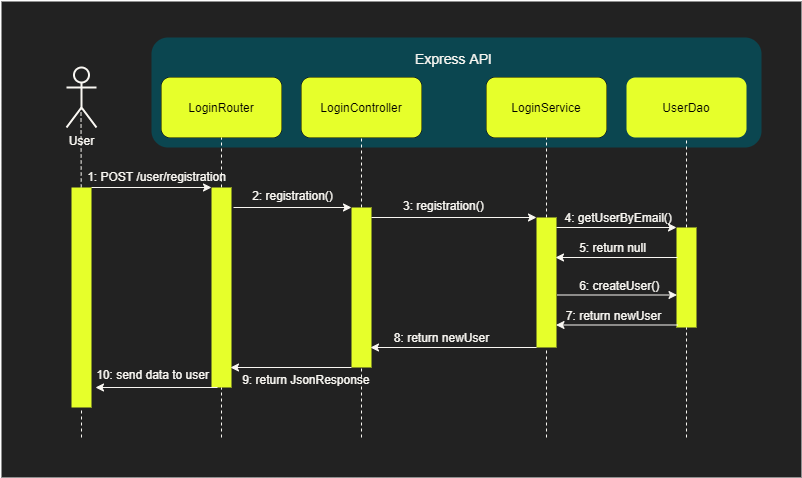

The diagram above was exported from draw.io. Its source (the exported page's mxGraphModel, read from the mxfile embedded in the PNG):
<mxGraphModel dx="852" dy="494" grid="1" gridSize="10" guides="1" tooltips="1" connect="1" arrows="1" fold="1" page="1" pageScale="1" pageWidth="1169" pageHeight="827" math="0" shadow="0">
  <root>
    <mxCell id="0" />
    <mxCell id="1" parent="0" />
    <mxCell id="nqrB35g5JAC7f3auKbLU-1" value="" style="rounded=0;whiteSpace=wrap;html=1;strokeWidth=2;fillColor=#222222;strokeColor=none;" parent="1" vertex="1">
      <mxGeometry x="50" y="164" width="800" height="476" as="geometry" />
    </mxCell>
    <mxCell id="nqrB35g5JAC7f3auKbLU-2" value="" style="rounded=1;whiteSpace=wrap;html=1;strokeColor=none;fillColor=#0B4650;" parent="1" vertex="1">
      <mxGeometry x="200" y="200" width="610" height="110" as="geometry" />
    </mxCell>
    <mxCell id="nqrB35g5JAC7f3auKbLU-3" value="&lt;font color=&quot;#f9f7f2&quot;&gt;User&lt;/font&gt;" style="shape=umlActor;verticalLabelPosition=bottom;verticalAlign=top;html=1;outlineConnect=0;strokeWidth=2;fillColor=none;strokeColor=#F9F7F2;" parent="1" vertex="1">
      <mxGeometry x="115" y="230" width="30" height="60" as="geometry" />
    </mxCell>
    <mxCell id="nqrB35g5JAC7f3auKbLU-4" value="InferenceRouter" style="rounded=1;whiteSpace=wrap;html=1;" parent="1" vertex="1">
      <mxGeometry x="210" y="240" width="120" height="60" as="geometry" />
    </mxCell>
    <mxCell id="nqrB35g5JAC7f3auKbLU-5" value="" style="endArrow=none;dashed=1;html=1;entryX=0.5;entryY=1;entryDx=0;entryDy=0;strokeColor=#F9F7F2;" parent="1" source="nqrB35g5JAC7f3auKbLU-14" target="nqrB35g5JAC7f3auKbLU-4" edge="1">
      <mxGeometry width="50" height="50" relative="1" as="geometry">
        <mxPoint x="270" y="760" as="sourcePoint" />
        <mxPoint x="290" y="390" as="targetPoint" />
      </mxGeometry>
    </mxCell>
    <mxCell id="nqrB35g5JAC7f3auKbLU-6" value="InferenceController" style="rounded=1;whiteSpace=wrap;html=1;" parent="1" vertex="1">
      <mxGeometry x="350" y="240" width="120" height="60" as="geometry" />
    </mxCell>
    <mxCell id="nqrB35g5JAC7f3auKbLU-7" value="" style="endArrow=none;dashed=1;html=1;entryX=0.5;entryY=1;entryDx=0;entryDy=0;strokeColor=#F9F7F2;" parent="1" source="nqrB35g5JAC7f3auKbLU-21" target="nqrB35g5JAC7f3auKbLU-6" edge="1">
      <mxGeometry width="50" height="50" relative="1" as="geometry">
        <mxPoint x="410" y="770" as="sourcePoint" />
        <mxPoint x="250" y="310" as="targetPoint" />
      </mxGeometry>
    </mxCell>
    <mxCell id="nqrB35g5JAC7f3auKbLU-8" value="InferenceService" style="rounded=1;whiteSpace=wrap;html=1;" parent="1" vertex="1">
      <mxGeometry x="535" y="240" width="120" height="60" as="geometry" />
    </mxCell>
    <mxCell id="nqrB35g5JAC7f3auKbLU-9" value="" style="endArrow=none;dashed=1;html=1;entryX=0.5;entryY=1;entryDx=0;entryDy=0;strokeColor=#F9F7F2;" parent="1" source="nqrB35g5JAC7f3auKbLU-23" target="nqrB35g5JAC7f3auKbLU-8" edge="1">
      <mxGeometry width="50" height="50" relative="1" as="geometry">
        <mxPoint x="595" y="770" as="sourcePoint" />
        <mxPoint x="594.5" y="330" as="targetPoint" />
      </mxGeometry>
    </mxCell>
    <mxCell id="nqrB35g5JAC7f3auKbLU-11" value="" style="endArrow=none;dashed=1;html=1;entryX=0.5;entryY=1;entryDx=0;entryDy=0;strokeColor=#F9F7F2;" parent="1" source="nqrB35g5JAC7f3auKbLU-26" target="nqrB35g5JAC7f3auKbLU-12" edge="1">
      <mxGeometry width="50" height="50" relative="1" as="geometry">
        <mxPoint x="735" y="770" as="sourcePoint" />
        <mxPoint x="735" y="320" as="targetPoint" />
      </mxGeometry>
    </mxCell>
    <mxCell id="nqrB35g5JAC7f3auKbLU-12" value="UserDao" style="rounded=1;whiteSpace=wrap;html=1;fillColor=#E6FF2B;strokeColor=none;" parent="1" vertex="1">
      <mxGeometry x="675" y="240" width="120" height="60" as="geometry" />
    </mxCell>
    <mxCell id="nqrB35g5JAC7f3auKbLU-14" value="" style="rounded=0;whiteSpace=wrap;html=1;fillColor=#E6FF2B;strokeColor=none;" parent="1" vertex="1">
      <mxGeometry x="260" y="350" width="20" height="200" as="geometry" />
    </mxCell>
    <mxCell id="nqrB35g5JAC7f3auKbLU-15" value="" style="endArrow=none;dashed=1;html=1;entryX=0.5;entryY=1;entryDx=0;entryDy=0;strokeColor=#F9F7F2;" parent="1" target="nqrB35g5JAC7f3auKbLU-14" edge="1">
      <mxGeometry width="50" height="50" relative="1" as="geometry">
        <mxPoint x="270" y="600" as="sourcePoint" />
        <mxPoint x="270" y="300" as="targetPoint" />
      </mxGeometry>
    </mxCell>
    <mxCell id="nqrB35g5JAC7f3auKbLU-16" value="" style="endArrow=classic;html=1;entryX=0;entryY=0;entryDx=0;entryDy=0;exitX=1;exitY=0;exitDx=0;exitDy=0;strokeColor=#F9F7F2;" parent="1" source="nqrB35g5JAC7f3auKbLU-18" target="nqrB35g5JAC7f3auKbLU-14" edge="1">
      <mxGeometry width="50" height="50" relative="1" as="geometry">
        <mxPoint x="190" y="350" as="sourcePoint" />
        <mxPoint x="190" y="480" as="targetPoint" />
      </mxGeometry>
    </mxCell>
    <mxCell id="nqrB35g5JAC7f3auKbLU-17" value="" style="endArrow=none;dashed=1;html=1;entryX=0.5;entryY=1;entryDx=0;entryDy=0;strokeColor=#F9F7F2;" parent="1" source="nqrB35g5JAC7f3auKbLU-18" edge="1">
      <mxGeometry width="50" height="50" relative="1" as="geometry">
        <mxPoint x="130" y="760" as="sourcePoint" />
        <mxPoint x="129.5" y="270" as="targetPoint" />
      </mxGeometry>
    </mxCell>
    <mxCell id="nqrB35g5JAC7f3auKbLU-18" value="" style="rounded=0;whiteSpace=wrap;html=1;fillColor=#E6FF2B;strokeColor=none;" parent="1" vertex="1">
      <mxGeometry x="120" y="350" width="20" height="220" as="geometry" />
    </mxCell>
    <mxCell id="nqrB35g5JAC7f3auKbLU-19" value="" style="endArrow=none;dashed=1;html=1;entryX=0.5;entryY=1;entryDx=0;entryDy=0;strokeColor=#F9F7F2;" parent="1" target="nqrB35g5JAC7f3auKbLU-18" edge="1">
      <mxGeometry width="50" height="50" relative="1" as="geometry">
        <mxPoint x="130" y="600" as="sourcePoint" />
        <mxPoint x="129.5" y="270" as="targetPoint" />
      </mxGeometry>
    </mxCell>
    <mxCell id="nqrB35g5JAC7f3auKbLU-20" value="" style="endArrow=classic;html=1;entryX=0;entryY=0;entryDx=0;entryDy=0;strokeColor=#F9F7F2;" parent="1" target="nqrB35g5JAC7f3auKbLU-21" edge="1">
      <mxGeometry width="50" height="50" relative="1" as="geometry">
        <mxPoint x="282" y="370" as="sourcePoint" />
        <mxPoint x="370" y="400" as="targetPoint" />
      </mxGeometry>
    </mxCell>
    <mxCell id="nqrB35g5JAC7f3auKbLU-21" value="" style="rounded=0;whiteSpace=wrap;html=1;fillColor=#E6FF2B;strokeColor=none;" parent="1" vertex="1">
      <mxGeometry x="400" y="370" width="20" height="160" as="geometry" />
    </mxCell>
    <mxCell id="nqrB35g5JAC7f3auKbLU-22" value="" style="endArrow=none;dashed=1;html=1;entryX=0.5;entryY=1;entryDx=0;entryDy=0;strokeColor=#F9F7F2;" parent="1" target="nqrB35g5JAC7f3auKbLU-21" edge="1">
      <mxGeometry width="50" height="50" relative="1" as="geometry">
        <mxPoint x="410" y="600" as="sourcePoint" />
        <mxPoint x="410" y="300" as="targetPoint" />
      </mxGeometry>
    </mxCell>
    <mxCell id="nqrB35g5JAC7f3auKbLU-23" value="" style="rounded=0;whiteSpace=wrap;html=1;fillColor=#E6FF2B;strokeColor=none;" parent="1" vertex="1">
      <mxGeometry x="585" y="380" width="20" height="130" as="geometry" />
    </mxCell>
    <mxCell id="nqrB35g5JAC7f3auKbLU-24" value="" style="endArrow=none;dashed=1;html=1;entryX=0.5;entryY=1;entryDx=0;entryDy=0;strokeColor=#F9F7F2;" parent="1" target="nqrB35g5JAC7f3auKbLU-23" edge="1">
      <mxGeometry width="50" height="50" relative="1" as="geometry">
        <mxPoint x="595" y="600" as="sourcePoint" />
        <mxPoint x="550" y="300" as="targetPoint" />
      </mxGeometry>
    </mxCell>
    <mxCell id="nqrB35g5JAC7f3auKbLU-25" value="" style="endArrow=classic;html=1;entryX=0;entryY=0;entryDx=0;entryDy=0;strokeColor=#F9F7F2;" parent="1" target="nqrB35g5JAC7f3auKbLU-23" edge="1">
      <mxGeometry width="50" height="50" relative="1" as="geometry">
        <mxPoint x="420" y="380" as="sourcePoint" />
        <mxPoint x="500" y="370" as="targetPoint" />
      </mxGeometry>
    </mxCell>
    <mxCell id="nqrB35g5JAC7f3auKbLU-26" value="" style="rounded=0;whiteSpace=wrap;html=1;fillColor=#E6FF2B;strokeColor=none;" parent="1" vertex="1">
      <mxGeometry x="725" y="390" width="20" height="100" as="geometry" />
    </mxCell>
    <mxCell id="nqrB35g5JAC7f3auKbLU-28" value="" style="endArrow=classic;html=1;entryX=0;entryY=0;entryDx=0;entryDy=0;strokeColor=#F9F7F2;" parent="1" target="nqrB35g5JAC7f3auKbLU-26" edge="1">
      <mxGeometry width="50" height="50" relative="1" as="geometry">
        <mxPoint x="605" y="390" as="sourcePoint" />
        <mxPoint x="725" y="340" as="targetPoint" />
      </mxGeometry>
    </mxCell>
    <mxCell id="nqrB35g5JAC7f3auKbLU-29" value="" style="endArrow=classic;html=1;strokeColor=#F9F7F2;" parent="1" edge="1">
      <mxGeometry width="50" height="50" relative="1" as="geometry">
        <mxPoint x="726" y="420" as="sourcePoint" />
        <mxPoint x="603.9999999999998" y="420" as="targetPoint" />
      </mxGeometry>
    </mxCell>
    <mxCell id="nqrB35g5JAC7f3auKbLU-34" value="" style="endArrow=classic;html=1;exitX=0;exitY=1;exitDx=0;exitDy=0;strokeColor=#F9F7F2;" parent="1" source="nqrB35g5JAC7f3auKbLU-23" edge="1">
      <mxGeometry width="50" height="50" relative="1" as="geometry">
        <mxPoint x="529" y="510" as="sourcePoint" />
        <mxPoint x="418.9999999999998" y="510" as="targetPoint" />
      </mxGeometry>
    </mxCell>
    <mxCell id="nqrB35g5JAC7f3auKbLU-35" value="" style="endArrow=classic;html=1;exitX=0;exitY=1;exitDx=0;exitDy=0;strokeColor=#F9F7F2;" parent="1" edge="1">
      <mxGeometry width="50" height="50" relative="1" as="geometry">
        <mxPoint x="400" y="530" as="sourcePoint" />
        <mxPoint x="279" y="530" as="targetPoint" />
      </mxGeometry>
    </mxCell>
    <mxCell id="nqrB35g5JAC7f3auKbLU-36" value="" style="endArrow=classic;html=1;exitX=0;exitY=1;exitDx=0;exitDy=0;strokeColor=#F9F7F2;" parent="1" edge="1">
      <mxGeometry width="50" height="50" relative="1" as="geometry">
        <mxPoint x="266" y="550" as="sourcePoint" />
        <mxPoint x="144" y="550" as="targetPoint" />
      </mxGeometry>
    </mxCell>
    <mxCell id="nqrB35g5JAC7f3auKbLU-39" value="&lt;font style=&quot;font-size: 14px&quot; color=&quot;#f9f7f2&quot;&gt;Express API&lt;/font&gt;" style="text;html=1;align=center;verticalAlign=middle;resizable=0;points=[];autosize=1;" parent="1" vertex="1">
      <mxGeometry x="459" y="211" width="86" height="19" as="geometry" />
    </mxCell>
    <mxCell id="nqrB35g5JAC7f3auKbLU-51" value="&lt;font color=&quot;#f9f7f2&quot;&gt;1: POST /user/registration&lt;/font&gt;" style="text;html=1;align=center;verticalAlign=middle;resizable=0;points=[];autosize=1;" parent="1" vertex="1">
      <mxGeometry x="130" y="329" width="150" height="20" as="geometry" />
    </mxCell>
    <mxCell id="nqrB35g5JAC7f3auKbLU-52" value="&lt;font color=&quot;#f9f7f2&quot;&gt;2: registration()&lt;/font&gt;" style="text;html=1;align=center;verticalAlign=middle;resizable=0;points=[];autosize=1;" parent="1" vertex="1">
      <mxGeometry x="291" y="348" width="100" height="20" as="geometry" />
    </mxCell>
    <mxCell id="nqrB35g5JAC7f3auKbLU-53" value="&lt;font color=&quot;#f9f7f2&quot;&gt;3: registration()&lt;/font&gt;" style="text;whiteSpace=wrap;html=1;" parent="1" vertex="1">
      <mxGeometry x="450" y="355" width="163" height="30" as="geometry" />
    </mxCell>
    <mxCell id="nqrB35g5JAC7f3auKbLU-54" value="&lt;font color=&quot;#f9f7f2&quot;&gt;4: getUserByEmail()&amp;nbsp;&amp;nbsp;&lt;/font&gt;" style="text;html=1;align=center;verticalAlign=middle;resizable=0;points=[];autosize=1;" parent="1" vertex="1">
      <mxGeometry x="605" y="370" width="130" height="20" as="geometry" />
    </mxCell>
    <mxCell id="nqrB35g5JAC7f3auKbLU-56" value="&lt;font color=&quot;#f9f7f2&quot;&gt;5: return null&amp;nbsp; &amp;nbsp;&lt;/font&gt;" style="text;html=1;align=center;verticalAlign=middle;resizable=0;points=[];autosize=1;" parent="1" vertex="1">
      <mxGeometry x="621" y="400" width="90" height="20" as="geometry" />
    </mxCell>
    <mxCell id="nqrB35g5JAC7f3auKbLU-59" value="&lt;font color=&quot;#f9f7f2&quot;&gt;8: return&amp;nbsp;&lt;/font&gt;&lt;span style=&quot;color: rgb(249 , 247 , 242)&quot;&gt;newUser&lt;/span&gt;" style="text;html=1;align=center;verticalAlign=middle;resizable=0;points=[];autosize=1;" parent="1" vertex="1">
      <mxGeometry x="435" y="490" width="110" height="20" as="geometry" />
    </mxCell>
    <mxCell id="nqrB35g5JAC7f3auKbLU-60" value="&lt;font color=&quot;#f9f7f2&quot;&gt;10: send data to user&lt;/font&gt;" style="text;html=1;align=center;verticalAlign=middle;resizable=0;points=[];autosize=1;" parent="1" vertex="1">
      <mxGeometry x="139" y="528" width="123" height="18" as="geometry" />
    </mxCell>
    <mxCell id="nqrB35g5JAC7f3auKbLU-61" value="&lt;font color=&quot;#f9f7f2&quot;&gt;9:&amp;nbsp;return JsonResponse&amp;nbsp;&lt;/font&gt;" style="text;html=1;align=center;verticalAlign=middle;resizable=0;points=[];autosize=1;" parent="1" vertex="1">
      <mxGeometry x="285" y="533" width="141" height="18" as="geometry" />
    </mxCell>
    <mxCell id="nqrB35g5JAC7f3auKbLU-67" value="LoginRouter" style="rounded=1;whiteSpace=wrap;html=1;fillColor=#E6FF2B;strokeColor=none;" parent="1" vertex="1">
      <mxGeometry x="210" y="240" width="120" height="60" as="geometry" />
    </mxCell>
    <mxCell id="nqrB35g5JAC7f3auKbLU-68" value="LoginController" style="rounded=1;whiteSpace=wrap;html=1;fillColor=#E6FF2B;strokeColor=none;" parent="1" vertex="1">
      <mxGeometry x="350" y="240" width="120" height="60" as="geometry" />
    </mxCell>
    <mxCell id="nqrB35g5JAC7f3auKbLU-69" value="LoginService" style="rounded=1;whiteSpace=wrap;html=1;fillColor=#E6FF2B;strokeColor=none;" parent="1" vertex="1">
      <mxGeometry x="535" y="240" width="120" height="60" as="geometry" />
    </mxCell>
    <mxCell id="nqrB35g5JAC7f3auKbLU-70" value="" style="endArrow=none;dashed=1;html=1;entryX=0.5;entryY=1;entryDx=0;entryDy=0;strokeColor=#F9F7F2;" parent="1" target="nqrB35g5JAC7f3auKbLU-26" edge="1">
      <mxGeometry width="50" height="50" relative="1" as="geometry">
        <mxPoint x="735" y="600" as="sourcePoint" />
        <mxPoint x="734" y="570" as="targetPoint" />
      </mxGeometry>
    </mxCell>
    <mxCell id="nqrB35g5JAC7f3auKbLU-76" value="" style="endArrow=classic;html=1;entryX=0;entryY=0;entryDx=0;entryDy=0;strokeColor=#F9F7F2;" parent="1" edge="1">
      <mxGeometry width="50" height="50" relative="1" as="geometry">
        <mxPoint x="605.5" y="457.5" as="sourcePoint" />
        <mxPoint x="725.5" y="457.5" as="targetPoint" />
      </mxGeometry>
    </mxCell>
    <mxCell id="nqrB35g5JAC7f3auKbLU-77" value="" style="endArrow=classic;html=1;strokeColor=#F9F7F2;" parent="1" edge="1">
      <mxGeometry width="50" height="50" relative="1" as="geometry">
        <mxPoint x="726.5" y="487.5" as="sourcePoint" />
        <mxPoint x="604.4999999999998" y="487.5" as="targetPoint" />
      </mxGeometry>
    </mxCell>
    <mxCell id="nqrB35g5JAC7f3auKbLU-78" value="&lt;font color=&quot;#f9f7f2&quot;&gt;6: createUser()&amp;nbsp;&amp;nbsp;&lt;/font&gt;" style="text;html=1;align=center;verticalAlign=middle;resizable=0;points=[];autosize=1;" parent="1" vertex="1">
      <mxGeometry x="620.5" y="437.5" width="100" height="20" as="geometry" />
    </mxCell>
    <mxCell id="nqrB35g5JAC7f3auKbLU-79" value="&lt;font color=&quot;#f9f7f2&quot;&gt;7: return newUser&amp;nbsp; &amp;nbsp;&lt;/font&gt;" style="text;html=1;align=center;verticalAlign=middle;resizable=0;points=[];autosize=1;" parent="1" vertex="1">
      <mxGeometry x="606.5" y="467.5" width="120" height="20" as="geometry" />
    </mxCell>
  </root>
</mxGraphModel>